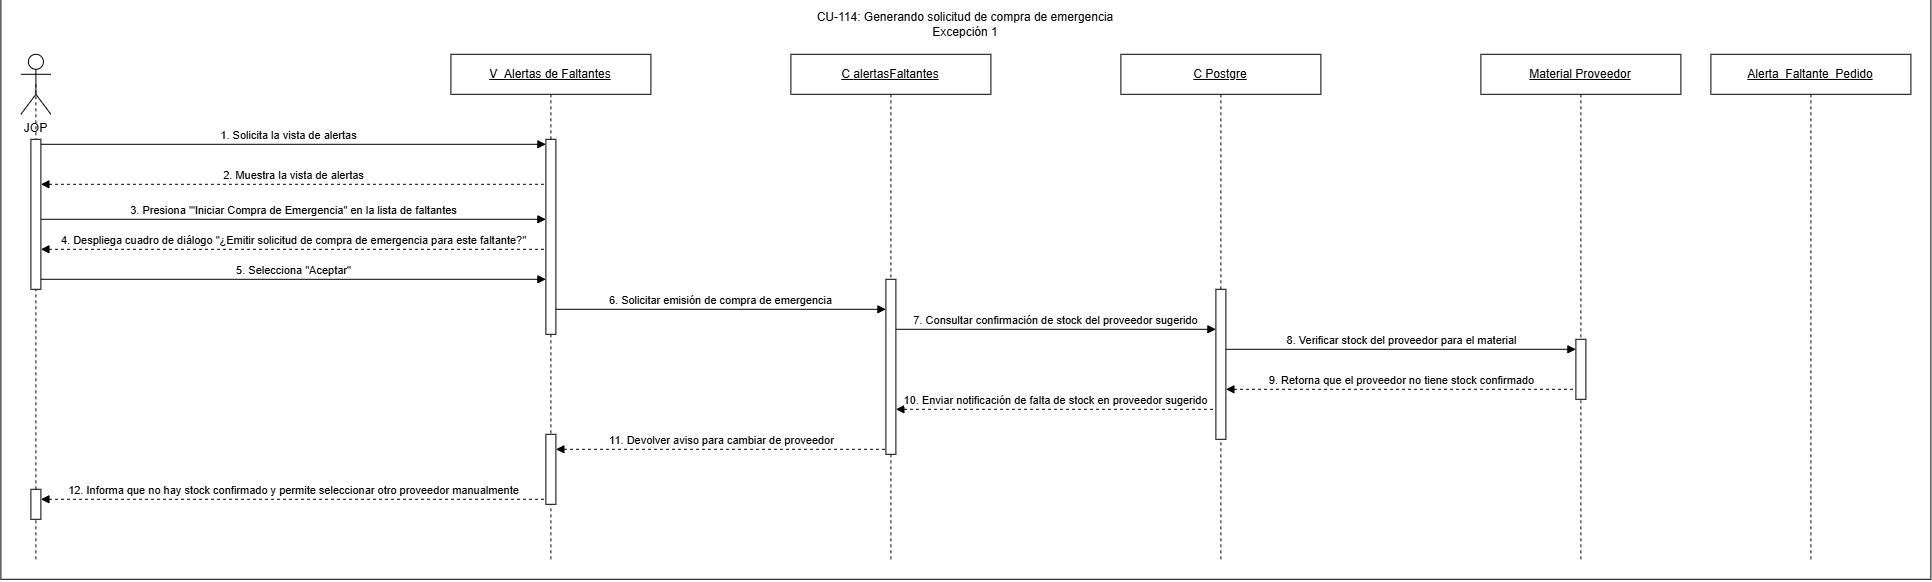

The diagram above was exported from draw.io. Its source (the exported page's mxGraphModel, read from the mxfile embedded in the PNG):
<mxGraphModel dx="260" dy="229" grid="1" gridSize="10" guides="1" tooltips="1" connect="1" arrows="1" fold="1" page="1" pageScale="1" pageWidth="827" pageHeight="1169" math="0" shadow="0">
  <root>
    <mxCell id="0" />
    <mxCell id="1" parent="0" />
    <mxCell id="MqSKW107S6SgcqqNhgqk-1" parent="1" style="rounded=0;whiteSpace=wrap;html=1;" value="" vertex="1">
      <mxGeometry height="580" width="1930" x="120" y="360" as="geometry" />
    </mxCell>
    <mxCell id="MqSKW107S6SgcqqNhgqk-2" edge="1" parent="1" source="MqSKW107S6SgcqqNhgqk-20" style="endArrow=none;dashed=1;html=1;rounded=0;entryX=0.5;entryY=0.5;entryDx=0;entryDy=0;entryPerimeter=0;" target="MqSKW107S6SgcqqNhgqk-7" value="">
      <mxGeometry height="50" relative="1" width="50" as="geometry">
        <mxPoint x="155" y="940" as="sourcePoint" />
        <mxPoint x="155" y="654.9999999999998" as="targetPoint" />
      </mxGeometry>
    </mxCell>
    <mxCell id="MqSKW107S6SgcqqNhgqk-3" edge="1" parent="1" style="endArrow=none;dashed=1;html=1;rounded=0;" target="MqSKW107S6SgcqqNhgqk-20" value="">
      <mxGeometry height="50" relative="1" width="50" as="geometry">
        <mxPoint x="155" y="920" as="sourcePoint" />
        <mxPoint x="155" y="475" as="targetPoint" />
      </mxGeometry>
    </mxCell>
    <mxCell id="MqSKW107S6SgcqqNhgqk-4" parent="1" style="shape=umlLifeline;perimeter=lifelinePerimeter;whiteSpace=wrap;html=1;container=1;dropTarget=0;collapsible=0;recursiveResize=0;outlineConnect=0;portConstraint=eastwest;" value="&lt;u&gt;V_&lt;/u&gt;&lt;span style=&quot;font-size: 12px;&quot;&gt;&lt;u&gt;Alertas de Faltantes&lt;/u&gt;&lt;/span&gt;" vertex="1">
      <mxGeometry height="505" width="200" x="570" y="415" as="geometry" />
    </mxCell>
    <mxCell id="MqSKW107S6SgcqqNhgqk-5" parent="MqSKW107S6SgcqqNhgqk-4" style="html=1;points=[[0,0,0,0,5],[0,1,0,0,-5],[1,0,0,0,5],[1,1,0,0,-5]];perimeter=orthogonalPerimeter;outlineConnect=0;targetShapes=umlLifeline;portConstraint=eastwest;" value="" vertex="1">
      <mxGeometry height="195" width="10" x="95" y="85" as="geometry" />
    </mxCell>
    <mxCell id="MqSKW107S6SgcqqNhgqk-6" parent="MqSKW107S6SgcqqNhgqk-4" style="html=1;points=[[0,0,0,0,5],[0,1,0,0,-5],[1,0,0,0,5],[1,1,0,0,-5]];perimeter=orthogonalPerimeter;outlineConnect=0;targetShapes=umlLifeline;portConstraint=eastwest;" value="" vertex="1">
      <mxGeometry height="70" width="10" x="95" y="380" as="geometry" />
    </mxCell>
    <mxCell id="MqSKW107S6SgcqqNhgqk-7" parent="1" style="shape=umlActor;verticalLabelPosition=bottom;verticalAlign=top;html=1;outlineConnect=0;" value="JOP" vertex="1">
      <mxGeometry height="60" width="30" x="140" y="415" as="geometry" />
    </mxCell>
    <mxCell id="MqSKW107S6SgcqqNhgqk-8" edge="1" parent="1" source="MqSKW107S6SgcqqNhgqk-21" style="html=1;verticalAlign=bottom;endArrow=block;curved=0;rounded=0;exitX=0;exitY=0;exitDx=0;exitDy=5;exitPerimeter=0;" value="1. Solicita la vista de alertas">
      <mxGeometry relative="1" as="geometry">
        <mxPoint x="310" y="505" as="sourcePoint" />
        <mxPoint x="665" y="505" as="targetPoint" />
      </mxGeometry>
    </mxCell>
    <mxCell id="MqSKW107S6SgcqqNhgqk-9" edge="1" parent="1" source="MqSKW107S6SgcqqNhgqk-21" style="html=1;verticalAlign=bottom;endArrow=none;curved=0;rounded=0;startArrow=block;startFill=1;endFill=0;dashed=1;entryX=0;entryY=1;entryDx=0;entryDy=-5;entryPerimeter=0;" value="2. Muestra la vista de alertas">
      <mxGeometry relative="1" as="geometry">
        <mxPoint x="310" y="535" as="sourcePoint" />
        <mxPoint x="665" y="545" as="targetPoint" />
      </mxGeometry>
    </mxCell>
    <mxCell id="MqSKW107S6SgcqqNhgqk-10" edge="1" parent="1" style="html=1;verticalAlign=bottom;endArrow=block;curved=0;rounded=0;exitX=1;exitY=0;exitDx=0;exitDy=5;exitPerimeter=0;" value="3. Presiona '&quot;Iniciar Compra de Emergencia&quot;&amp;nbsp;en la lista de faltantes">
      <mxGeometry relative="1" x="0.0028" as="geometry">
        <mxPoint as="offset" />
        <mxPoint x="160" y="580" as="sourcePoint" />
        <mxPoint x="665" y="580" as="targetPoint" />
      </mxGeometry>
    </mxCell>
    <mxCell id="MqSKW107S6SgcqqNhgqk-11" parent="1" style="shape=umlLifeline;perimeter=lifelinePerimeter;whiteSpace=wrap;html=1;container=1;dropTarget=0;collapsible=0;recursiveResize=0;outlineConnect=0;portConstraint=eastwest;" value="&lt;u&gt;C Postgre&lt;/u&gt;" vertex="1">
      <mxGeometry height="505" width="200" x="1240" y="415" as="geometry" />
    </mxCell>
    <mxCell id="MqSKW107S6SgcqqNhgqk-12" parent="MqSKW107S6SgcqqNhgqk-11" style="html=1;points=[[0,0,0,0,5],[0,1,0,0,-5],[1,0,0,0,5],[1,1,0,0,-5]];perimeter=orthogonalPerimeter;outlineConnect=0;targetShapes=umlLifeline;portConstraint=eastwest;" value="" vertex="1">
      <mxGeometry height="150" width="10" x="95" y="235" as="geometry" />
    </mxCell>
    <mxCell id="MqSKW107S6SgcqqNhgqk-13" parent="1" style="shape=umlLifeline;perimeter=lifelinePerimeter;whiteSpace=wrap;html=1;container=1;dropTarget=0;collapsible=0;recursiveResize=0;outlineConnect=0;portConstraint=eastwest;" value="&lt;u&gt;C&amp;nbsp;&lt;/u&gt;&lt;span style=&quot;font-size: 12px;&quot;&gt;&lt;u&gt;alertasFaltantes&lt;/u&gt;&lt;/span&gt;" vertex="1">
      <mxGeometry height="505" width="200" x="910" y="415" as="geometry" />
    </mxCell>
    <mxCell id="MqSKW107S6SgcqqNhgqk-14" parent="MqSKW107S6SgcqqNhgqk-13" style="html=1;points=[[0,0,0,0,5],[0,1,0,0,-5],[1,0,0,0,5],[1,1,0,0,-5]];perimeter=orthogonalPerimeter;outlineConnect=0;targetShapes=umlLifeline;portConstraint=eastwest;" value="" vertex="1">
      <mxGeometry height="175" width="10" x="95" y="225" as="geometry" />
    </mxCell>
    <mxCell id="MqSKW107S6SgcqqNhgqk-16" edge="1" parent="1" style="html=1;verticalAlign=bottom;endArrow=block;curved=0;rounded=0;" target="MqSKW107S6SgcqqNhgqk-14" value="6. Solicitar emisión de compra de emergencia">
      <mxGeometry relative="1" x="0.0005" as="geometry">
        <mxPoint as="offset" />
        <mxPoint x="675" y="670" as="sourcePoint" />
        <mxPoint x="1174.75" y="670" as="targetPoint" />
      </mxGeometry>
    </mxCell>
    <mxCell id="MqSKW107S6SgcqqNhgqk-17" edge="1" parent="1" style="html=1;verticalAlign=bottom;endArrow=block;curved=0;rounded=0;" target="MqSKW107S6SgcqqNhgqk-12" value="7. Consultar confirmación de stock del proveedor sugerido">
      <mxGeometry relative="1" as="geometry">
        <mxPoint as="offset" />
        <mxPoint x="1015" y="690" as="sourcePoint" />
        <mxPoint x="1295" y="690" as="targetPoint" />
      </mxGeometry>
    </mxCell>
    <mxCell id="MqSKW107S6SgcqqNhgqk-18" edge="1" parent="1" source="MqSKW107S6SgcqqNhgqk-6" style="html=1;verticalAlign=bottom;endArrow=none;curved=0;rounded=0;startArrow=block;startFill=1;endFill=0;dashed=1;entryX=0;entryY=1;entryDx=0;entryDy=-5;entryPerimeter=0;" target="MqSKW107S6SgcqqNhgqk-14" value="11. Devolver aviso para cambiar de proveedor">
      <mxGeometry relative="1" x="0.0035" as="geometry">
        <mxPoint as="offset" />
        <mxPoint x="680" y="1030.0000000000002" as="sourcePoint" />
        <mxPoint x="1179.75" y="1030" as="targetPoint" />
      </mxGeometry>
    </mxCell>
    <mxCell id="MqSKW107S6SgcqqNhgqk-19" edge="1" parent="1" source="MqSKW107S6SgcqqNhgqk-20" style="html=1;verticalAlign=bottom;endArrow=none;curved=0;rounded=0;startArrow=block;startFill=1;endFill=0;dashed=1;entryX=0;entryY=1;entryDx=0;entryDy=-5;entryPerimeter=0;" target="MqSKW107S6SgcqqNhgqk-6" value="12. Informa que no hay stock confirmado y permite seleccionar otro proveedor manualmente">
      <mxGeometry relative="1" x="0.0017" as="geometry">
        <mxPoint as="offset" />
        <mxPoint x="200" y="1030" as="sourcePoint" />
        <mxPoint x="655" y="1020" as="targetPoint" />
      </mxGeometry>
    </mxCell>
    <mxCell id="MqSKW107S6SgcqqNhgqk-20" parent="1" style="html=1;points=[[0,0,0,0,5],[0,1,0,0,-5],[1,0,0,0,5],[1,1,0,0,-5]];perimeter=orthogonalPerimeter;outlineConnect=0;targetShapes=umlLifeline;portConstraint=eastwest;" value="" vertex="1">
      <mxGeometry height="30" width="10" x="150" y="850" as="geometry" />
    </mxCell>
    <mxCell id="MqSKW107S6SgcqqNhgqk-21" parent="1" style="html=1;points=[[0,0,0,0,5],[0,1,0,0,-5],[1,0,0,0,5],[1,1,0,0,-5]];perimeter=orthogonalPerimeter;outlineConnect=0;targetShapes=umlLifeline;portConstraint=eastwest;" value="" vertex="1">
      <mxGeometry height="150" width="10" x="150" y="500" as="geometry" />
    </mxCell>
    <mxCell id="MqSKW107S6SgcqqNhgqk-23" edge="1" parent="1" style="html=1;verticalAlign=bottom;endArrow=none;curved=0;rounded=0;dashed=1;startArrow=block;startFill=1;endFill=0;" value="4.&amp;nbsp;Despliega cuadro de diálogo &quot;¿Emitir solicitud de compra de emergencia para este faltante?&quot;">
      <mxGeometry relative="1" as="geometry">
        <mxPoint x="160" y="610" as="sourcePoint" />
        <mxPoint x="665" y="610" as="targetPoint" />
      </mxGeometry>
    </mxCell>
    <mxCell id="MqSKW107S6SgcqqNhgqk-24" edge="1" parent="1" style="html=1;verticalAlign=bottom;endArrow=block;curved=0;rounded=0;startArrow=none;startFill=0;endFill=1;" value="5. Selecciona &quot;Aceptar&quot;">
      <mxGeometry relative="1" as="geometry">
        <mxPoint x="160" y="640" as="sourcePoint" />
        <mxPoint x="665" y="640" as="targetPoint" />
      </mxGeometry>
    </mxCell>
    <mxCell id="MqSKW107S6SgcqqNhgqk-25" parent="1" style="shape=umlLifeline;perimeter=lifelinePerimeter;whiteSpace=wrap;html=1;container=1;dropTarget=0;collapsible=0;recursiveResize=0;outlineConnect=0;portConstraint=eastwest;" value="&lt;u&gt;Material Proveedor&lt;/u&gt;" vertex="1">
      <mxGeometry height="505" width="200" x="1600" y="415" as="geometry" />
    </mxCell>
    <mxCell id="MqSKW107S6SgcqqNhgqk-26" parent="MqSKW107S6SgcqqNhgqk-25" style="html=1;points=[[0,0,0,0,5],[0,1,0,0,-5],[1,0,0,0,5],[1,1,0,0,-5]];perimeter=orthogonalPerimeter;outlineConnect=0;targetShapes=umlLifeline;portConstraint=eastwest;" value="" vertex="1">
      <mxGeometry height="60" width="10" x="95" y="285" as="geometry" />
    </mxCell>
    <mxCell id="MqSKW107S6SgcqqNhgqk-28" edge="1" parent="1" style="html=1;verticalAlign=bottom;endArrow=block;curved=0;rounded=0;" value="8. Verificar stock del proveedor para el material">
      <mxGeometry relative="1" x="0.0017" as="geometry">
        <mxPoint as="offset" />
        <mxPoint x="1345" y="710.0000000000002" as="sourcePoint" />
        <mxPoint x="1695" y="710.0000000000002" as="targetPoint" />
      </mxGeometry>
    </mxCell>
    <mxCell id="MqSKW107S6SgcqqNhgqk-29" edge="1" parent="1" style="html=1;verticalAlign=bottom;endArrow=none;curved=0;rounded=0;dashed=1;startArrow=block;startFill=1;endFill=0;" value="9. Retorna que el proveedor no tiene stock confirmado">
      <mxGeometry relative="1" x="0.0017" as="geometry">
        <mxPoint as="offset" />
        <mxPoint x="1345" y="750.0000000000002" as="sourcePoint" />
        <mxPoint x="1695" y="750.0000000000002" as="targetPoint" />
      </mxGeometry>
    </mxCell>
    <mxCell id="MqSKW107S6SgcqqNhgqk-30" edge="1" parent="1" style="html=1;verticalAlign=bottom;endArrow=none;curved=0;rounded=0;dashed=1;startArrow=block;startFill=1;endFill=0;" target="MqSKW107S6SgcqqNhgqk-12" value="10. Enviar notificación de falta de stock en proveedor sugerido">
      <mxGeometry relative="1" as="geometry">
        <mxPoint as="offset" />
        <mxPoint x="1015" y="770.0000000000002" as="sourcePoint" />
        <mxPoint x="1295" y="770.0000000000002" as="targetPoint" />
      </mxGeometry>
    </mxCell>
    <mxCell id="C9nHh8bi75r9haypmgrY-1" parent="1" style="text;html=1;whiteSpace=wrap;strokeColor=none;fillColor=none;align=center;verticalAlign=middle;rounded=0;" value="&lt;div style=&quot;text-align: left;&quot;&gt;CU-114: Generando solicitud de compra de emergencia&lt;/div&gt;Excepción 1" vertex="1">
      <mxGeometry height="30" width="340" x="915" y="370" as="geometry" />
    </mxCell>
    <mxCell id="C9nHh8bi75r9haypmgrY-3" parent="1" style="shape=umlLifeline;perimeter=lifelinePerimeter;whiteSpace=wrap;html=1;container=1;dropTarget=0;collapsible=0;recursiveResize=0;outlineConnect=0;portConstraint=eastwest;" value="&lt;span style=&quot;font-size: 12px;&quot;&gt;&lt;u&gt;Alerta_Faltante_Pedido&lt;/u&gt;&lt;/span&gt;" vertex="1">
      <mxGeometry height="505" width="200" x="1830" y="415" as="geometry" />
    </mxCell>
  </root>
</mxGraphModel>